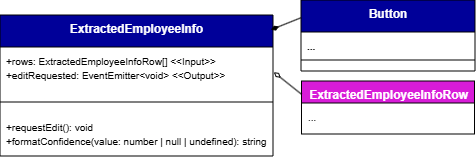

The diagram above was exported from draw.io. Its source (the exported page's mxGraphModel, read from the mxfile embedded in the PNG):
<mxGraphModel dx="5692" dy="1621" grid="0" gridSize="10" guides="1" tooltips="1" connect="1" arrows="0" fold="1" page="1" pageScale="1" pageWidth="827" pageHeight="1169" background="#ffffff" math="0" shadow="0">
  <root>
    <mxCell id="0" />
    <mxCell id="1" parent="0" />
    <mxCell id="2" parent="1" style="swimlane;fontStyle=1;align=center;verticalAlign=top;childLayout=stackLayout;horizontal=1;startSize=32;horizontalStack=0;resizeParent=1;resizeParentMax=0;resizeLast=0;collapsible=1;marginBottom=0;whiteSpace=wrap;html=1;labelBackgroundColor=none;fillColor=#000099;strokeColor=default;fontColor=#ffffff;" value="ExtractedEmployeeInfo" vertex="1">
      <mxGeometry height="141" width="273" x="2805" y="3626" as="geometry">
        <mxRectangle height="60" width="120" x="160" y="280" as="alternateBounds" />
      </mxGeometry>
    </mxCell>
    <mxCell id="3" parent="2" style="text;strokeColor=none;fillColor=none;align=left;verticalAlign=top;spacingLeft=4;spacingRight=4;overflow=hidden;rotatable=0;points=[[0,0.5],[1,0.5]];portConstraint=eastwest;whiteSpace=wrap;html=1;labelBackgroundColor=none;" value="&lt;div&gt;&lt;font size=&quot;1&quot;&gt;+rows: ExtractedEmployeeInfoRow[] &amp;lt;&amp;lt;Input&amp;gt;&amp;gt;&lt;/font&gt;&lt;/div&gt;&lt;div&gt;&lt;font size=&quot;1&quot;&gt;+editRequested: EventEmitter&amp;lt;void&amp;gt; &amp;lt;&amp;lt;Output&amp;gt;&amp;gt;&lt;/font&gt;&lt;/div&gt;&lt;div&gt;&lt;br&gt;&lt;/div&gt;" vertex="1">
      <mxGeometry height="44" width="273" y="32" as="geometry" />
    </mxCell>
    <mxCell id="4" parent="2" style="line;strokeWidth=1;fillColor=none;align=left;verticalAlign=middle;spacingTop=-1;spacingLeft=3;spacingRight=3;rotatable=0;labelPosition=right;points=[];portConstraint=eastwest;labelBackgroundColor=none;" value="" vertex="1">
      <mxGeometry height="22" width="273" y="76" as="geometry" />
    </mxCell>
    <mxCell id="5" parent="2" style="text;strokeColor=none;fillColor=none;align=left;verticalAlign=top;spacingLeft=4;spacingRight=4;overflow=hidden;rotatable=0;points=[[0,0.5],[1,0.5]];portConstraint=eastwest;whiteSpace=wrap;html=1;labelBackgroundColor=none;" value="&lt;div&gt;&lt;font size=&quot;1&quot;&gt;+requestEdit(): void&lt;br&gt;+formatConfidence(value: number | null | undefined): string&lt;/font&gt;&lt;/div&gt;&lt;div&gt;&lt;br&gt;&lt;/div&gt;&lt;div&gt;&lt;br&gt;&lt;/div&gt;" vertex="1">
      <mxGeometry height="43" width="273" y="98" as="geometry" />
    </mxCell>
    <mxCell id="6" parent="1" style="swimlane;fontStyle=1;align=center;verticalAlign=top;childLayout=stackLayout;horizontal=1;startSize=32;horizontalStack=0;resizeParent=1;resizeParentMax=0;resizeLast=0;collapsible=1;marginBottom=0;whiteSpace=wrap;html=1;labelBackgroundColor=none;fillColor=#000099;strokeColor=default;fontColor=#ffffff;" value="Button" vertex="1">
      <mxGeometry height="71" width="174" x="3106" y="3611" as="geometry">
        <mxRectangle height="60" width="120" x="160" y="280" as="alternateBounds" />
      </mxGeometry>
    </mxCell>
    <mxCell id="7" parent="6" style="text;strokeColor=none;fillColor=none;align=left;verticalAlign=top;spacingLeft=4;spacingRight=4;overflow=hidden;rotatable=0;points=[[0,0.5],[1,0.5]];portConstraint=eastwest;whiteSpace=wrap;html=1;labelBackgroundColor=none;fontFamily=Helvetica;fontSize=12;fontColor=#ffffff;fontStyle=1;horizontal=1;" value="&lt;font size=&quot;1&quot; style=&quot;color: rgb(20, 20, 20);&quot;&gt;...&lt;/font&gt;" vertex="1">
      <mxGeometry height="17" width="174" y="32" as="geometry" />
    </mxCell>
    <mxCell id="8" parent="6" style="line;strokeWidth=1;fillColor=none;align=left;verticalAlign=middle;spacingTop=-1;spacingLeft=3;spacingRight=3;rotatable=0;labelPosition=right;points=[];portConstraint=eastwest;labelBackgroundColor=none;" value="" vertex="1">
      <mxGeometry height="22" width="174" y="49" as="geometry" />
    </mxCell>
    <mxCell id="9" edge="1" parent="1" source="6" style="rounded=0;orthogonalLoop=1;jettySize=auto;html=1;exitX=0;exitY=0.25;exitDx=0;exitDy=0;entryX=0.992;entryY=0.105;entryDx=0;entryDy=0;entryPerimeter=0;endArrow=diamondThin;endFill=1;" target="2">
      <mxGeometry relative="1" as="geometry" />
    </mxCell>
    <mxCell id="10" parent="1" style="swimlane;fontStyle=1;align=center;verticalAlign=top;childLayout=stackLayout;horizontal=1;startSize=22;horizontalStack=0;resizeParent=1;resizeParentMax=0;resizeLast=0;collapsible=1;marginBottom=0;whiteSpace=wrap;html=1;labelBackgroundColor=none;fillColor=#D81CD8;strokeColor=default;fontColor=#ffffff;" value="ExtractedEmployeeInfoRow" vertex="1">
      <mxGeometry height="53" width="173" x="3106.5" y="3692" as="geometry">
        <mxRectangle height="60" width="120" x="-1361" y="2378" as="alternateBounds" />
      </mxGeometry>
    </mxCell>
    <mxCell id="11" parent="10" style="text;strokeColor=none;fillColor=none;align=left;verticalAlign=top;spacingLeft=4;spacingRight=4;overflow=hidden;rotatable=0;points=[[0,0.5],[1,0.5]];portConstraint=eastwest;whiteSpace=wrap;html=1;labelBackgroundColor=none;" value="&lt;div&gt;&lt;font size=&quot;1&quot;&gt;...&lt;/font&gt;&lt;/div&gt;" vertex="1">
      <mxGeometry height="31" width="173" y="22" as="geometry" />
    </mxCell>
    <mxCell id="12" edge="1" parent="1" source="10" style="rounded=0;orthogonalLoop=1;jettySize=auto;html=1;exitX=0;exitY=0.25;exitDx=0;exitDy=0;entryX=1.003;entryY=0.572;entryDx=0;entryDy=0;entryPerimeter=0;endArrow=diamondThin;endFill=0;" target="3">
      <mxGeometry relative="1" as="geometry" />
    </mxCell>
  </root>
</mxGraphModel>